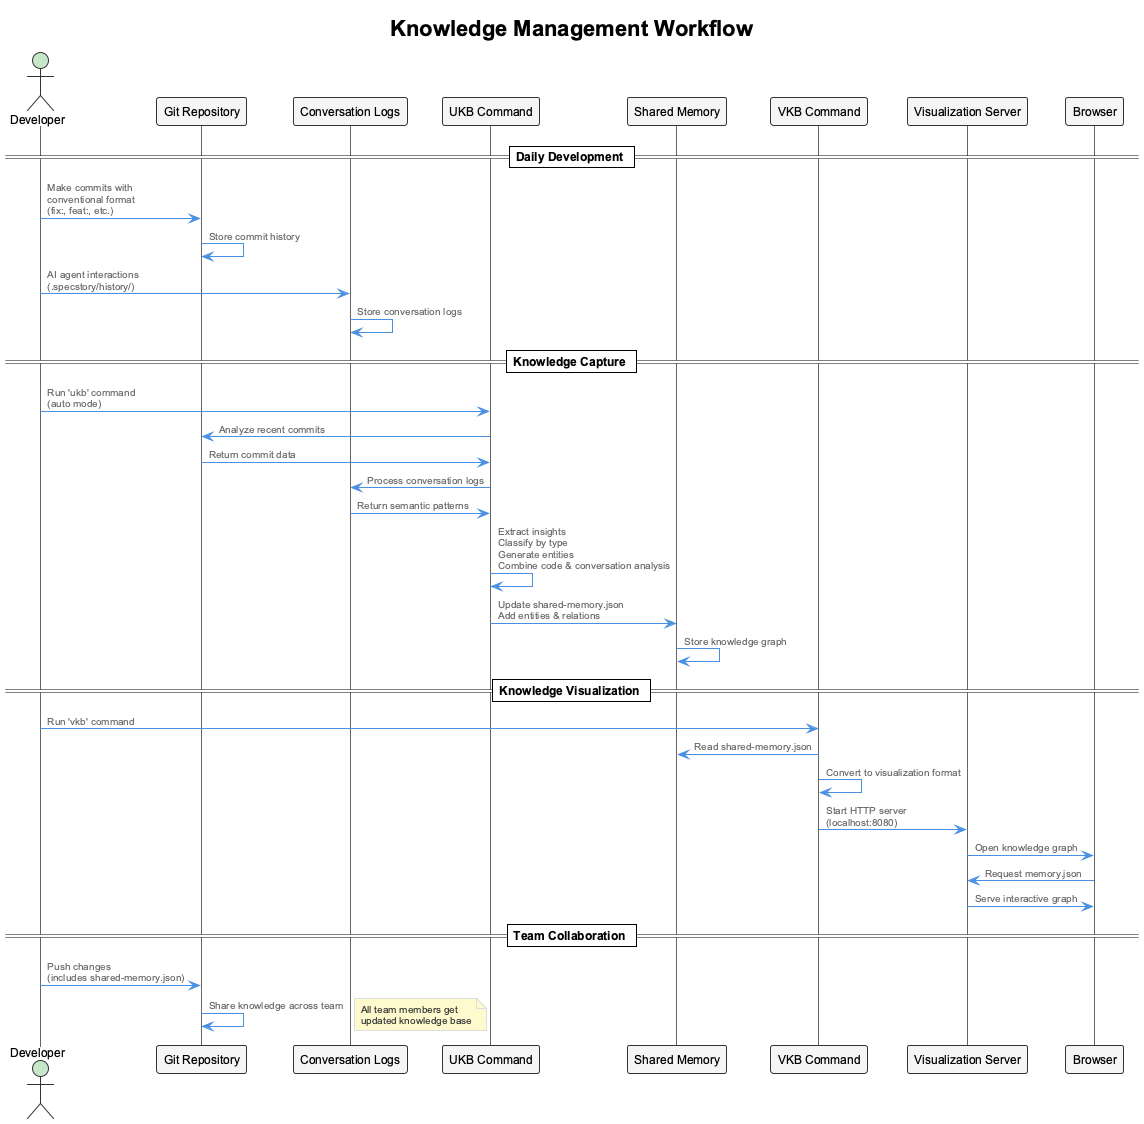

The diagram above was rendered by PlantUML. Its source (embedded in the PNG):
@startuml knowledge-workflow
!include _standard-style.puml

title Knowledge Management Workflow

actor Developer as dev
participant "Git Repository" as git
participant "Conversation Logs" as logs
participant "UKB Command" as ukb
participant "Shared Memory" as memory
participant "VKB Command" as vkb
participant "Visualization Server" as viz
participant "Browser" as browser

== Daily Development ==
dev -> git : Make commits with\nconventional format\n(fix:, feat:, etc.)
git -> git : Store commit history
dev -> logs : AI agent interactions\n(.specstory/history/)
logs -> logs : Store conversation logs

== Knowledge Capture ==
dev -> ukb : Run 'ukb' command\n(auto mode)
ukb -> git : Analyze recent commits
git -> ukb : Return commit data
ukb -> logs : Process conversation logs
logs -> ukb : Return semantic patterns
ukb -> ukb : Extract insights\nClassify by type\nGenerate entities\nCombine code & conversation analysis
ukb -> memory : Update shared-memory.json\nAdd entities & relations
memory -> memory : Store knowledge graph

== Knowledge Visualization ==
dev -> vkb : Run 'vkb' command
vkb -> memory : Read shared-memory.json
vkb -> vkb : Convert to visualization format
vkb -> viz : Start HTTP server\n(localhost:8080)
viz -> browser : Open knowledge graph
browser -> viz : Request memory.json
viz -> browser : Serve interactive graph

== Team Collaboration ==
dev -> git : Push changes\n(includes shared-memory.json)
git -> git : Share knowledge across team
note right : All team members get\nupdated knowledge base

@enduml